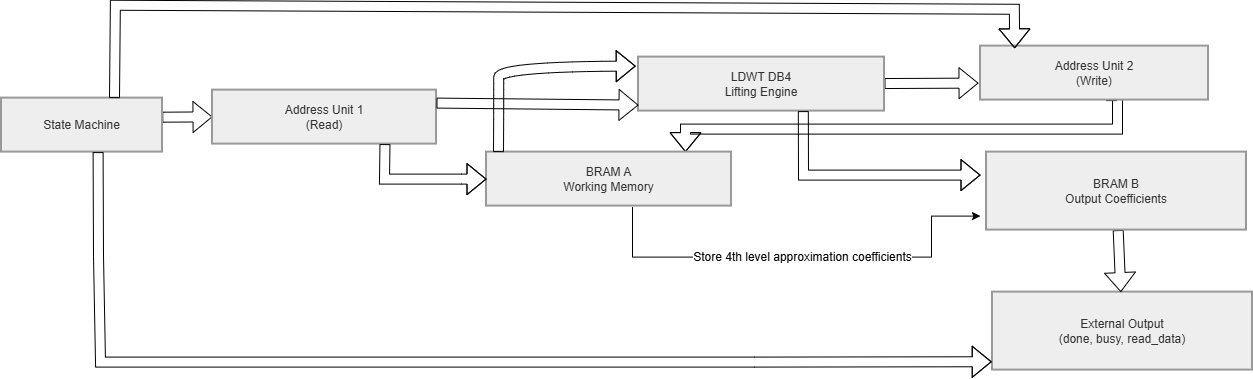

The diagram above was exported from draw.io. Its source (the exported page's mxGraphModel, read from the mxfile embedded in the PNG):
<mxGraphModel dx="1288" dy="1459" grid="0" gridSize="10" guides="1" tooltips="1" connect="1" arrows="1" fold="1" page="0" pageScale="1" pageWidth="850" pageHeight="1100" math="0" shadow="0">
  <root>
    <mxCell id="0" />
    <mxCell id="1" parent="0" />
    <mxCell id="OKlvAyumcF9imf8LDo22-1" parent="1" style="whiteSpace=wrap;strokeWidth=2;fillColor=light-dark(#eeeeee,#1f2020);strokeColor=light-dark(#999999,#cccccc);fontColor=light-dark(#333333,#cccccc);" value="External Output&#10;(done, busy, read_data)" vertex="1">
      <mxGeometry height="78" width="260" x="1056" y="-113" as="geometry" />
    </mxCell>
    <mxCell id="SQ4w7kTYJDGegaQf1CDM-5" edge="1" parent="1" style="edgeStyle=none;curved=1;rounded=0;orthogonalLoop=1;jettySize=auto;html=1;entryX=0.001;entryY=0.633;entryDx=0;entryDy=0;fontSize=12;entryPerimeter=0;shape=flexArrow;">
      <mxGeometry relative="1" as="geometry">
        <mxPoint x="225.78000000000011" y="-287.9137254061994" as="sourcePoint" />
        <mxPoint x="276.004" y="-288.228" as="targetPoint" />
      </mxGeometry>
    </mxCell>
    <mxCell id="OKlvAyumcF9imf8LDo22-2" parent="1" style="whiteSpace=wrap;strokeWidth=2;fillColor=light-dark(#eeeeee,#1f2020);strokeColor=light-dark(#999999,#cccccc);fontColor=light-dark(#333333,#cccccc);" value="State Machine" vertex="1">
      <mxGeometry height="54" width="161" x="65" y="-307" as="geometry" />
    </mxCell>
    <mxCell id="OKlvAyumcF9imf8LDo22-3" parent="1" style="whiteSpace=wrap;strokeWidth=2;fillColor=light-dark(#eeeeee,#1f2020);strokeColor=light-dark(#999999,#cccccc);fontColor=light-dark(#333333,#cccccc);" value="Address Unit 1&#10;(Read)" vertex="1">
      <mxGeometry height="54" width="224" x="276" y="-315" as="geometry" />
    </mxCell>
    <mxCell id="SQ4w7kTYJDGegaQf1CDM-4" edge="1" parent="1" style="edgeStyle=orthogonalEdgeStyle;rounded=0;orthogonalLoop=1;jettySize=auto;html=1;fontSize=12;shape=flexArrow;">
      <mxGeometry relative="1" as="geometry">
        <Array as="points">
          <mxPoint x="1175" y="-349" />
          <mxPoint x="1181" y="-349" />
          <mxPoint x="1181" y="-276" />
          <mxPoint x="749" y="-276" />
        </Array>
        <mxPoint x="1175" y="-304" as="sourcePoint" />
        <mxPoint x="749" y="-253" as="targetPoint" />
      </mxGeometry>
    </mxCell>
    <mxCell id="OKlvAyumcF9imf8LDo22-4" parent="1" style="whiteSpace=wrap;strokeWidth=2;fillColor=light-dark(#eeeeee,#1f2020);strokeColor=light-dark(#999999,#cccccc);fontColor=light-dark(#333333,#cccccc);" value="Address Unit 2&#10;(Write)" vertex="1">
      <mxGeometry height="54" width="228" x="1044" y="-359" as="geometry" />
    </mxCell>
    <mxCell id="SQ4w7kTYJDGegaQf1CDM-2" edge="1" parent="1" source="OKlvAyumcF9imf8LDo22-5" style="edgeStyle=none;curved=1;rounded=0;orthogonalLoop=1;jettySize=auto;html=1;fontSize=12;shape=flexArrow;">
      <mxGeometry relative="1" as="geometry">
        <Array as="points" />
        <mxPoint x="1042" y="-322" as="targetPoint" />
      </mxGeometry>
    </mxCell>
    <mxCell id="OKlvAyumcF9imf8LDo22-5" parent="1" style="whiteSpace=wrap;strokeWidth=2;fillColor=light-dark(#eeeeee,#1f2020);strokeColor=light-dark(#999999,#cccccc);fontColor=light-dark(#333333,#cccccc);" value="LDWT DB4&#10;Lifting Engine" vertex="1">
      <mxGeometry height="54" width="246" x="702" y="-348" as="geometry" />
    </mxCell>
    <mxCell id="OKlvAyumcF9imf8LDo22-6" parent="1" style="whiteSpace=wrap;strokeWidth=2;fillColor=light-dark(#eeeeee,#1f2020);strokeColor=light-dark(#999999,#cccccc);fontColor=light-dark(#333333,#cccccc);" value="BRAM A&#10;Working Memory" vertex="1">
      <mxGeometry height="54" width="245" x="550" y="-253" as="geometry" />
    </mxCell>
    <mxCell id="SQ4w7kTYJDGegaQf1CDM-3" edge="1" parent="1" source="OKlvAyumcF9imf8LDo22-7" style="edgeStyle=none;curved=1;rounded=0;orthogonalLoop=1;jettySize=auto;html=1;fontSize=12;shape=flexArrow;" target="OKlvAyumcF9imf8LDo22-1">
      <mxGeometry relative="1" as="geometry" />
    </mxCell>
    <mxCell id="OKlvAyumcF9imf8LDo22-7" parent="1" style="whiteSpace=wrap;strokeWidth=2;fillColor=light-dark(#eeeeee,#1f2020);strokeColor=light-dark(#999999,#cccccc);fontColor=light-dark(#333333,#cccccc);" value="BRAM B&#10;Output Coefficients" vertex="1">
      <mxGeometry height="78" width="260" x="1050" y="-253" as="geometry" />
    </mxCell>
    <mxCell id="OKlvAyumcF9imf8LDo22-10" edge="1" parent="1" style="curved=0;startArrow=none;endArrow=block;exitX=0.709;exitY=-0.04;entryX=0.155;entryY=0.001;rounded=0;shape=flexArrow;exitDx=0;exitDy=0;exitPerimeter=0;entryDx=0;entryDy=0;entryPerimeter=0;" value="">
      <mxGeometry relative="1" as="geometry">
        <Array as="points">
          <mxPoint x="178.85" y="-399.84" />
          <mxPoint x="1077.85" y="-395.84" />
        </Array>
        <mxPoint x="177.99899999999988" y="-306.99999999999994" as="sourcePoint" />
        <mxPoint x="1078.1899999999998" y="-356.7860000000001" as="targetPoint" />
      </mxGeometry>
    </mxCell>
    <mxCell id="OKlvAyumcF9imf8LDo22-11" edge="1" parent="1" source="OKlvAyumcF9imf8LDo22-3" style="curved=0;startArrow=none;endArrow=block;exitX=0.77;exitY=1;entryX=0;entryY=0.5;rounded=0;shape=flexArrow;" target="OKlvAyumcF9imf8LDo22-6" value="">
      <mxGeometry relative="1" as="geometry">
        <Array as="points">
          <mxPoint x="448" y="-226" />
          <mxPoint x="525" y="-226" />
        </Array>
      </mxGeometry>
    </mxCell>
    <mxCell id="OKlvAyumcF9imf8LDo22-12" edge="1" parent="1" style="curved=1;startArrow=none;endArrow=block;exitX=0.64;exitY=0;rounded=0;shape=flexArrow;" value="">
      <mxGeometry relative="1" as="geometry">
        <Array as="points">
          <mxPoint x="562.2" y="-292" />
          <mxPoint x="562.2" y="-316" />
          <mxPoint x="562.2" y="-339" />
        </Array>
        <mxPoint x="561.9999999999998" y="-253" as="sourcePoint" />
        <mxPoint x="699.2" y="-339" as="targetPoint" />
      </mxGeometry>
    </mxCell>
    <mxCell id="OKlvAyumcF9imf8LDo22-15" edge="1" parent="1" style="curved=0;startArrow=none;endArrow=block;exitX=1;exitY=0.25;entryX=0;entryY=0.889;rounded=0;entryDx=0;entryDy=0;shape=flexArrow;exitDx=0;exitDy=0;entryPerimeter=0;" target="OKlvAyumcF9imf8LDo22-5" value="">
      <mxGeometry relative="1" as="geometry">
        <Array as="points" />
        <mxPoint x="500" y="-302" as="sourcePoint" />
        <mxPoint x="845.0000000000002" y="-309.00000000000006" as="targetPoint" />
      </mxGeometry>
    </mxCell>
    <mxCell id="OKlvAyumcF9imf8LDo22-16" edge="1" parent="1" source="OKlvAyumcF9imf8LDo22-5" style="curved=0;startArrow=none;endArrow=block;exitX=0.67;exitY=1;rounded=0;shape=flexArrow;" value="">
      <mxGeometry relative="1" as="geometry">
        <Array as="points">
          <mxPoint x="867" y="-230" />
          <mxPoint x="1115" y="-230" />
        </Array>
        <mxPoint x="1044" y="-230" as="targetPoint" />
      </mxGeometry>
    </mxCell>
    <mxCell id="OKlvAyumcF9imf8LDo22-19" edge="1" parent="1" source="OKlvAyumcF9imf8LDo22-2" style="curved=0;startArrow=none;endArrow=block;exitX=0.6;exitY=1;entryX=-0.003;entryY=0.893;rounded=0;shape=flexArrow;entryDx=0;entryDy=0;entryPerimeter=0;" target="OKlvAyumcF9imf8LDo22-1" value="">
      <mxGeometry relative="1" as="geometry">
        <Array as="points">
          <mxPoint x="162" y="-149" />
          <mxPoint x="164" y="-43" />
          <mxPoint x="818" y="-43" />
        </Array>
      </mxGeometry>
    </mxCell>
    <mxCell id="SQ4w7kTYJDGegaQf1CDM-7" edge="1" parent="1" source="OKlvAyumcF9imf8LDo22-6" style="edgeStyle=orthogonalEdgeStyle;rounded=0;orthogonalLoop=1;jettySize=auto;html=1;fontSize=12;exitX=0.596;exitY=1.019;exitDx=0;exitDy=0;exitPerimeter=0;" value="Store 4th level approximation coefficients">
      <mxGeometry relative="1" as="geometry">
        <Array as="points">
          <mxPoint x="696" y="-148" />
          <mxPoint x="995" y="-148" />
          <mxPoint x="995" y="-189" />
        </Array>
        <mxPoint x="1044" y="-189" as="targetPoint" />
      </mxGeometry>
    </mxCell>
  </root>
</mxGraphModel>